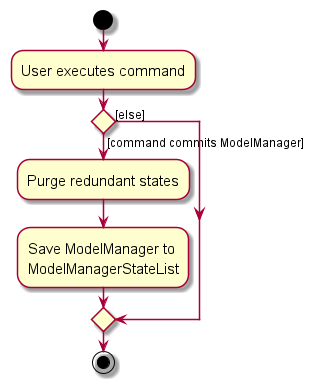

The diagram above was rendered by PlantUML. Its source (embedded in the PNG):
@startuml
skin rose
skinparam ActivityFontSize 15
skinparam ArrowFontSize 12
start
:User executes command;

'Since the beta syntax does not support placing the condition outside the
'diamond we place it as the true branch instead.

if () then ([command commits ModelManager])
    :Purge redundant states;
    :Save ModelManager to
    ModelManagerStateList;
else ([else])
endif
stop
@enduml